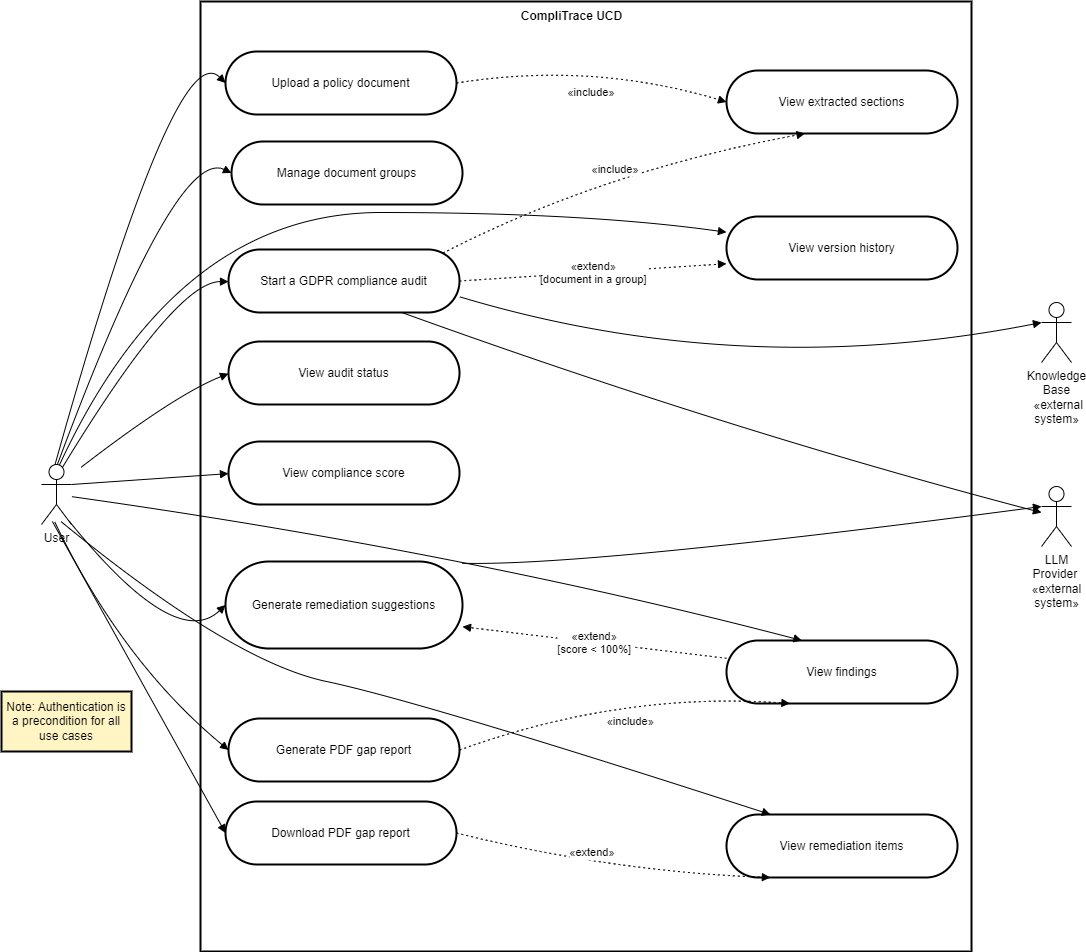

The diagram above was exported from draw.io. Its source (the exported page's mxGraphModel, read from the mxfile embedded in the PNG):
<mxGraphModel dx="1342" dy="1189" grid="1" gridSize="10" guides="1" tooltips="1" connect="1" arrows="1" fold="1" page="1" pageScale="1" pageWidth="850" pageHeight="1100" math="0" shadow="0">
  <root>
    <mxCell id="0" />
    <mxCell id="1" parent="0" />
    <mxCell id="V-K5Wx3bF2ozTtKJnCYy-1" value="" style="whiteSpace=wrap;strokeWidth=2;" parent="1" vertex="1">
      <mxGeometry x="589" y="320" width="771" height="950" as="geometry" />
    </mxCell>
    <mxCell id="V-K5Wx3bF2ozTtKJnCYy-5" value="Note: Authentication is a precondition for all use cases" style="whiteSpace=wrap;strokeWidth=2;fillColor=light-dark(#FFF4C3,var(--ge-dark-color, #121212));" parent="1" vertex="1">
      <mxGeometry x="390" y="1010" width="130" height="60" as="geometry" />
    </mxCell>
    <mxCell id="V-K5Wx3bF2ozTtKJnCYy-6" value="Upload a policy document" style="rounded=1;whiteSpace=wrap;arcSize=50;strokeWidth=2;" parent="1" vertex="1">
      <mxGeometry x="614" y="370" width="231" height="63" as="geometry" />
    </mxCell>
    <mxCell id="V-K5Wx3bF2ozTtKJnCYy-7" value="Manage document groups" style="rounded=1;whiteSpace=wrap;arcSize=50;strokeWidth=2;" parent="1" vertex="1">
      <mxGeometry x="620" y="460" width="231" height="63" as="geometry" />
    </mxCell>
    <mxCell id="V-K5Wx3bF2ozTtKJnCYy-8" value="View version history" style="rounded=1;whiteSpace=wrap;arcSize=50;strokeWidth=2;" parent="1" vertex="1">
      <mxGeometry x="1115" y="535" width="231" height="63" as="geometry" />
    </mxCell>
    <mxCell id="V-K5Wx3bF2ozTtKJnCYy-9" value="View extracted sections" style="rounded=1;whiteSpace=wrap;arcSize=50;strokeWidth=2;" parent="1" vertex="1">
      <mxGeometry x="1115" y="389" width="231" height="63" as="geometry" />
    </mxCell>
    <mxCell id="V-K5Wx3bF2ozTtKJnCYy-10" value="Start a GDPR compliance audit" style="rounded=1;whiteSpace=wrap;arcSize=50;strokeWidth=2;" parent="1" vertex="1">
      <mxGeometry x="617" y="568" width="231" height="63" as="geometry" />
    </mxCell>
    <mxCell id="V-K5Wx3bF2ozTtKJnCYy-11" value="View audit status" style="rounded=1;whiteSpace=wrap;arcSize=50;strokeWidth=2;" parent="1" vertex="1">
      <mxGeometry x="617" y="660" width="231" height="63" as="geometry" />
    </mxCell>
    <mxCell id="V-K5Wx3bF2ozTtKJnCYy-12" value="View findings" style="rounded=1;whiteSpace=wrap;arcSize=50;strokeWidth=2;" parent="1" vertex="1">
      <mxGeometry x="1115" y="959" width="231" height="63" as="geometry" />
    </mxCell>
    <mxCell id="V-K5Wx3bF2ozTtKJnCYy-13" value="View compliance score" style="rounded=1;whiteSpace=wrap;arcSize=50;strokeWidth=2;" parent="1" vertex="1">
      <mxGeometry x="617" y="760" width="231" height="63" as="geometry" />
    </mxCell>
    <mxCell id="V-K5Wx3bF2ozTtKJnCYy-14" value="Generate remediation suggestions" style="rounded=1;whiteSpace=wrap;arcSize=50;strokeWidth=2;" parent="1" vertex="1">
      <mxGeometry x="614" y="880" width="237" height="87" as="geometry" />
    </mxCell>
    <mxCell id="V-K5Wx3bF2ozTtKJnCYy-15" value="View remediation items" style="rounded=1;whiteSpace=wrap;arcSize=50;strokeWidth=2;" parent="1" vertex="1">
      <mxGeometry x="1115" y="1133" width="231" height="63" as="geometry" />
    </mxCell>
    <mxCell id="V-K5Wx3bF2ozTtKJnCYy-17" value="Generate PDF gap report" style="rounded=1;whiteSpace=wrap;arcSize=50;strokeWidth=2;" parent="1" vertex="1">
      <mxGeometry x="617" y="1037" width="231" height="63" as="geometry" />
    </mxCell>
    <mxCell id="V-K5Wx3bF2ozTtKJnCYy-18" value="Download PDF gap report" style="rounded=1;whiteSpace=wrap;arcSize=50;strokeWidth=2;" parent="1" vertex="1">
      <mxGeometry x="614" y="1120" width="231" height="63" as="geometry" />
    </mxCell>
    <mxCell id="V-K5Wx3bF2ozTtKJnCYy-20" value="" style="curved=1;startArrow=none;endArrow=block;exitX=0.54;exitY=-0.01;entryX=0;entryY=0.5;rounded=0;" parent="1" target="V-K5Wx3bF2ozTtKJnCYy-6" edge="1">
      <mxGeometry relative="1" as="geometry">
        <Array as="points">
          <mxPoint x="564" y="352" />
        </Array>
        <mxPoint x="442.6960784313728" y="786" as="sourcePoint" />
      </mxGeometry>
    </mxCell>
    <mxCell id="V-K5Wx3bF2ozTtKJnCYy-21" value="" style="curved=1;startArrow=none;endArrow=block;exitX=0.55;exitY=-0.01;entryX=0;entryY=0.5;rounded=0;" parent="1" target="V-K5Wx3bF2ozTtKJnCYy-7" edge="1">
      <mxGeometry relative="1" as="geometry">
        <Array as="points">
          <mxPoint x="564" y="465" />
        </Array>
        <mxPoint x="444.7450980392159" y="786" as="sourcePoint" />
      </mxGeometry>
    </mxCell>
    <mxCell id="V-K5Wx3bF2ozTtKJnCYy-22" value="" style="curved=1;startArrow=none;endArrow=block;exitX=0.56;exitY=-0.01;entryX=0;entryY=0.25;rounded=0;" parent="1" target="V-K5Wx3bF2ozTtKJnCYy-8" edge="1">
      <mxGeometry relative="1" as="geometry">
        <Array as="points">
          <mxPoint x="564" y="531" />
          <mxPoint x="975" y="531" />
        </Array>
        <mxPoint x="446.794117647059" y="786" as="sourcePoint" />
      </mxGeometry>
    </mxCell>
    <mxCell id="V-K5Wx3bF2ozTtKJnCYy-23" value="" style="curved=1;startArrow=none;endArrow=block;exitX=0.58;exitY=-0.01;entryX=0;entryY=0.51;rounded=0;" parent="1" target="V-K5Wx3bF2ozTtKJnCYy-10" edge="1">
      <mxGeometry relative="1" as="geometry">
        <Array as="points">
          <mxPoint x="564" y="600" />
        </Array>
        <mxPoint x="450.8921568627452" y="786" as="sourcePoint" />
      </mxGeometry>
    </mxCell>
    <mxCell id="V-K5Wx3bF2ozTtKJnCYy-24" value="" style="curved=1;startArrow=none;endArrow=block;exitX=0.67;exitY=-0.01;entryX=0;entryY=0.51;rounded=0;" parent="1" target="V-K5Wx3bF2ozTtKJnCYy-11" edge="1">
      <mxGeometry relative="1" as="geometry">
        <Array as="points">
          <mxPoint x="564" y="713" />
        </Array>
        <mxPoint x="469.3333333333335" y="786" as="sourcePoint" />
      </mxGeometry>
    </mxCell>
    <mxCell id="V-K5Wx3bF2ozTtKJnCYy-25" value="" style="curved=1;startArrow=none;endArrow=block;entryX=0.33;entryY=0.01;rounded=0;" parent="1" source="V-K5Wx3bF2ozTtKJnCYy-41" target="V-K5Wx3bF2ozTtKJnCYy-12" edge="1">
      <mxGeometry relative="1" as="geometry">
        <Array as="points">
          <mxPoint x="850" y="870" />
        </Array>
        <mxPoint x="480" y="800" as="sourcePoint" />
      </mxGeometry>
    </mxCell>
    <mxCell id="V-K5Wx3bF2ozTtKJnCYy-26" value="" style="curved=1;startArrow=none;endArrow=block;entryX=0;entryY=0.51;rounded=0;exitX=1;exitY=0.3333333333333333;exitDx=0;exitDy=0;exitPerimeter=0;" parent="1" source="V-K5Wx3bF2ozTtKJnCYy-41" target="V-K5Wx3bF2ozTtKJnCYy-13" edge="1">
      <mxGeometry relative="1" as="geometry">
        <mxPoint x="480" y="820" as="sourcePoint" />
      </mxGeometry>
    </mxCell>
    <mxCell id="V-K5Wx3bF2ozTtKJnCYy-27" value="" style="curved=1;startArrow=none;endArrow=block;exitX=0.61;exitY=0.99;entryX=0;entryY=0.5;rounded=0;" parent="1" target="V-K5Wx3bF2ozTtKJnCYy-14" edge="1">
      <mxGeometry relative="1" as="geometry">
        <Array as="points">
          <mxPoint x="564" y="971" />
        </Array>
        <mxPoint x="457.9591836734694" y="840" as="sourcePoint" />
      </mxGeometry>
    </mxCell>
    <mxCell id="V-K5Wx3bF2ozTtKJnCYy-28" value="" style="curved=1;startArrow=none;endArrow=block;exitX=0.57;exitY=0.99;entryX=0.19;entryY=0;rounded=0;" parent="1" target="V-K5Wx3bF2ozTtKJnCYy-15" edge="1">
      <mxGeometry relative="1" as="geometry">
        <Array as="points">
          <mxPoint x="620" y="980" />
          <mxPoint x="810" y="1020" />
        </Array>
        <mxPoint x="449.42857142857156" y="840" as="sourcePoint" />
      </mxGeometry>
    </mxCell>
    <mxCell id="V-K5Wx3bF2ozTtKJnCYy-30" value="" style="curved=1;startArrow=none;endArrow=block;exitX=0.54;exitY=0.99;entryX=0;entryY=0.5;rounded=0;" parent="1" target="V-K5Wx3bF2ozTtKJnCYy-17" edge="1">
      <mxGeometry relative="1" as="geometry">
        <Array as="points">
          <mxPoint x="510" y="980" />
        </Array>
        <mxPoint x="443.03061224489784" y="840" as="sourcePoint" />
      </mxGeometry>
    </mxCell>
    <mxCell id="V-K5Wx3bF2ozTtKJnCYy-31" value="" style="curved=1;startArrow=none;endArrow=block;exitX=0.53;exitY=0.99;entryX=0;entryY=0.5;rounded=0;" parent="1" target="V-K5Wx3bF2ozTtKJnCYy-18" edge="1">
      <mxGeometry relative="1" as="geometry">
        <mxPoint x="440.8979591836737" y="840" as="sourcePoint" />
      </mxGeometry>
    </mxCell>
    <mxCell id="V-K5Wx3bF2ozTtKJnCYy-32" value="" style="curved=1;startArrow=none;endArrow=block;exitX=0.75;exitY=1;rounded=0;exitDx=0;exitDy=0;" parent="1" source="V-K5Wx3bF2ozTtKJnCYy-10" target="V-K5Wx3bF2ozTtKJnCYy-42" edge="1">
      <mxGeometry relative="1" as="geometry">
        <Array as="points">
          <mxPoint x="1120" y="750" />
        </Array>
        <mxPoint x="1501.4" y="852" as="targetPoint" />
      </mxGeometry>
    </mxCell>
    <mxCell id="V-K5Wx3bF2ozTtKJnCYy-33" value="" style="curved=1;startArrow=none;endArrow=block;exitX=1;exitY=0.02;rounded=0;entryX=0;entryY=0.3333333333333333;entryDx=0;entryDy=0;entryPerimeter=0;" parent="1" source="V-K5Wx3bF2ozTtKJnCYy-14" target="V-K5Wx3bF2ozTtKJnCYy-42" edge="1">
      <mxGeometry relative="1" as="geometry">
        <Array as="points">
          <mxPoint x="975" y="885" />
        </Array>
        <mxPoint x="1520" y="840" as="targetPoint" />
      </mxGeometry>
    </mxCell>
    <mxCell id="V-K5Wx3bF2ozTtKJnCYy-34" value="" style="curved=1;startArrow=none;endArrow=block;exitX=1;exitY=0.75;entryX=0;entryY=0.3333333333333333;rounded=0;entryDx=0;entryDy=0;entryPerimeter=0;exitDx=0;exitDy=0;" parent="1" source="V-K5Wx3bF2ozTtKJnCYy-10" target="V-K5Wx3bF2ozTtKJnCYy-43" edge="1">
      <mxGeometry relative="1" as="geometry">
        <Array as="points">
          <mxPoint x="1130" y="700" />
        </Array>
        <mxPoint x="1544" y="681" as="targetPoint" />
      </mxGeometry>
    </mxCell>
    <mxCell id="V-K5Wx3bF2ozTtKJnCYy-35" value="«include»" style="curved=1;dashed=1;dashPattern=2 3;startArrow=none;endArrow=block;exitX=0.928;exitY=0.058;entryX=0.34;entryY=1;rounded=0;exitDx=0;exitDy=0;exitPerimeter=0;" parent="1" source="V-K5Wx3bF2ozTtKJnCYy-10" target="V-K5Wx3bF2ozTtKJnCYy-9" edge="1">
      <mxGeometry relative="1" as="geometry">
        <Array as="points">
          <mxPoint x="990" y="490" />
        </Array>
      </mxGeometry>
    </mxCell>
    <mxCell id="V-K5Wx3bF2ozTtKJnCYy-36" value="«include»" style="curved=1;dashed=1;dashPattern=2 3;startArrow=none;endArrow=block;exitX=1;exitY=0.5;entryX=0.27;entryY=1.01;rounded=0;exitDx=0;exitDy=0;" parent="1" source="V-K5Wx3bF2ozTtKJnCYy-17" target="V-K5Wx3bF2ozTtKJnCYy-12" edge="1">
      <mxGeometry x="0.081" y="-29" relative="1" as="geometry">
        <Array as="points">
          <mxPoint x="1010" y="1010" />
        </Array>
        <mxPoint as="offset" />
      </mxGeometry>
    </mxCell>
    <mxCell id="V-K5Wx3bF2ozTtKJnCYy-37" value="«include»" style="curved=1;dashed=1;dashPattern=2 3;startArrow=none;endArrow=block;exitX=1;exitY=0.5;entryX=0;entryY=0.5;rounded=0;entryDx=0;entryDy=0;" parent="1" source="V-K5Wx3bF2ozTtKJnCYy-6" target="V-K5Wx3bF2ozTtKJnCYy-9" edge="1">
      <mxGeometry x="0.0468" y="-29" relative="1" as="geometry">
        <Array as="points">
          <mxPoint x="980" y="380" />
        </Array>
        <mxPoint as="offset" />
      </mxGeometry>
    </mxCell>
    <mxCell id="V-K5Wx3bF2ozTtKJnCYy-38" value="«extend»&#10;[score &lt; 100%]" style="curved=1;dashed=1;dashPattern=2 3;startArrow=none;endArrow=block;entryX=1;entryY=0.75;rounded=0;entryDx=0;entryDy=0;" parent="1" source="V-K5Wx3bF2ozTtKJnCYy-12" target="V-K5Wx3bF2ozTtKJnCYy-14" edge="1">
      <mxGeometry relative="1" as="geometry" />
    </mxCell>
    <mxCell id="V-K5Wx3bF2ozTtKJnCYy-39" value="«extend»" style="curved=1;dashed=1;dashPattern=2 3;startArrow=none;endArrow=block;exitX=1;exitY=0.5;entryX=0.19;entryY=1;rounded=0;exitDx=0;exitDy=0;" parent="1" source="V-K5Wx3bF2ozTtKJnCYy-18" target="V-K5Wx3bF2ozTtKJnCYy-15" edge="1">
      <mxGeometry x="-0.1498" y="15" relative="1" as="geometry">
        <Array as="points">
          <mxPoint x="1000" y="1190" />
        </Array>
        <mxPoint y="1" as="offset" />
      </mxGeometry>
    </mxCell>
    <mxCell id="V-K5Wx3bF2ozTtKJnCYy-40" value="«extend»&#10;[document in a group]" style="curved=1;dashed=1;dashPattern=2 3;startArrow=none;endArrow=block;exitX=1;exitY=0.5;entryX=0;entryY=0.75;rounded=0;exitDx=0;exitDy=0;entryDx=0;entryDy=0;" parent="1" source="V-K5Wx3bF2ozTtKJnCYy-10" target="V-K5Wx3bF2ozTtKJnCYy-8" edge="1">
      <mxGeometry x="0.0057" relative="1" as="geometry">
        <mxPoint as="offset" />
      </mxGeometry>
    </mxCell>
    <mxCell id="V-K5Wx3bF2ozTtKJnCYy-41" value="User" style="shape=umlActor;verticalLabelPosition=bottom;verticalAlign=top;html=1;outlineConnect=0;" parent="1" vertex="1">
      <mxGeometry x="430" y="783" width="30" height="60" as="geometry" />
    </mxCell>
    <mxCell id="V-K5Wx3bF2ozTtKJnCYy-42" value="&lt;span style=&quot;text-wrap-mode: wrap;&quot;&gt;LLM Provider&amp;nbsp;&lt;/span&gt;&lt;div&gt;&lt;span style=&quot;text-wrap-mode: wrap;&quot;&gt;«external system»&lt;/span&gt;&lt;/div&gt;" style="shape=umlActor;verticalLabelPosition=bottom;verticalAlign=top;html=1;outlineConnect=0;" parent="1" vertex="1">
      <mxGeometry x="1430" y="805" width="30" height="60" as="geometry" />
    </mxCell>
    <mxCell id="V-K5Wx3bF2ozTtKJnCYy-43" value="&lt;span style=&quot;text-wrap-mode: wrap;&quot;&gt;Knowledge Base&lt;/span&gt;&lt;div&gt;&lt;span style=&quot;text-wrap-mode: wrap;&quot;&gt;&amp;nbsp;«external system»&lt;/span&gt;&lt;/div&gt;" style="shape=umlActor;verticalLabelPosition=bottom;verticalAlign=top;html=1;outlineConnect=0;" parent="1" vertex="1">
      <mxGeometry x="1430" y="621" width="30" height="60" as="geometry" />
    </mxCell>
    <mxCell id="thgQhLUyE94fWZ4hhw38-1" value="&lt;b&gt;CompliTrace UCD&lt;/b&gt;" style="text;html=1;align=center;verticalAlign=middle;resizable=0;points=[];autosize=1;strokeColor=none;fillColor=none;" parent="1" vertex="1">
      <mxGeometry x="900" y="320" width="120" height="30" as="geometry" />
    </mxCell>
  </root>
</mxGraphModel>